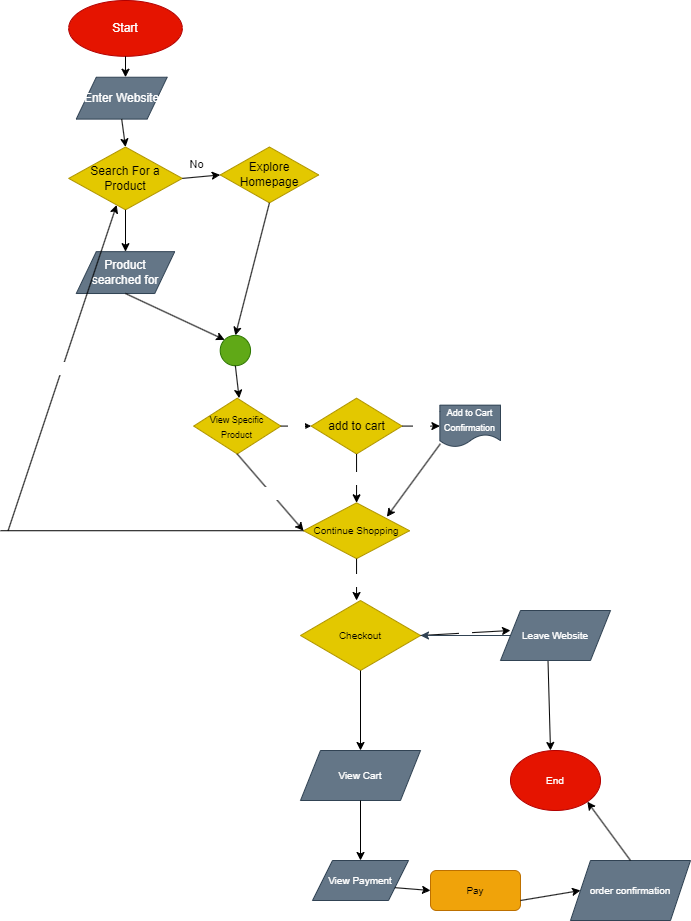

The diagram above was exported from draw.io. Its source (the exported page's mxGraphModel, read from the mxfile embedded in the PNG):
<mxGraphModel dx="613" dy="598" grid="1" gridSize="10" guides="1" tooltips="1" connect="1" arrows="1" fold="1" page="1" pageScale="1" pageWidth="850" pageHeight="1100" math="0" shadow="0">
  <root>
    <mxCell id="0" />
    <mxCell id="1" parent="0" />
    <mxCell id="47" value="" style="group;fontSize=8;" vertex="1" connectable="0" parent="1">
      <mxGeometry x="90" y="80" width="500" height="600" as="geometry" />
    </mxCell>
    <mxCell id="2" value="Start" style="ellipse;whiteSpace=wrap;html=1;fillColor=#e51400;fontColor=#ffffff;strokeColor=#B20000;" vertex="1" parent="47">
      <mxGeometry x="68.18181818181817" width="113.63636363636361" height="55.81395348837209" as="geometry" />
    </mxCell>
    <mxCell id="3" value="" style="endArrow=classic;html=1;exitX=0.5;exitY=1;exitDx=0;exitDy=0;" edge="1" parent="47" source="2">
      <mxGeometry width="50" height="50" relative="1" as="geometry">
        <mxPoint x="265.1515151515151" y="195.3488372093023" as="sourcePoint" />
        <mxPoint x="125" y="76.74418604651162" as="targetPoint" />
      </mxGeometry>
    </mxCell>
    <mxCell id="4" value="Enter Website" style="shape=parallelogram;perimeter=parallelogramPerimeter;whiteSpace=wrap;html=1;fixedSize=1;fillColor=#647687;fontColor=#ffffff;strokeColor=#314354;" vertex="1" parent="47">
      <mxGeometry x="75.75757575757575" y="76.74418604651162" width="90.90909090909089" height="41.86046511627907" as="geometry" />
    </mxCell>
    <mxCell id="5" value="Search For a Product" style="rhombus;whiteSpace=wrap;html=1;fillColor=#e3c800;fontColor=#000000;strokeColor=#B09500;" vertex="1" parent="47">
      <mxGeometry x="68.18181818181817" y="146.51162790697674" width="113.63636363636361" height="62.790697674418595" as="geometry" />
    </mxCell>
    <mxCell id="6" value="Explore Homepage" style="rhombus;whiteSpace=wrap;html=1;fillColor=#e3c800;fontColor=#000000;strokeColor=#B09500;" vertex="1" parent="47">
      <mxGeometry x="219.69696969696966" y="146.51162790697674" width="98.48484848484847" height="55.81395348837209" as="geometry" />
    </mxCell>
    <mxCell id="7" value="" style="endArrow=classic;html=1;exitX=0.5;exitY=1;exitDx=0;exitDy=0;entryX=0.5;entryY=0;entryDx=0;entryDy=0;" edge="1" parent="47" source="4" target="5">
      <mxGeometry width="50" height="50" relative="1" as="geometry">
        <mxPoint x="174.24242424242422" y="153.48837209302323" as="sourcePoint" />
        <mxPoint x="212.1212121212121" y="118.60465116279069" as="targetPoint" />
      </mxGeometry>
    </mxCell>
    <mxCell id="9" value="" style="endArrow=classic;html=1;exitX=1;exitY=0.5;exitDx=0;exitDy=0;entryX=0;entryY=0.5;entryDx=0;entryDy=0;" edge="1" parent="47" source="5" target="6">
      <mxGeometry relative="1" as="geometry">
        <mxPoint x="212.1212121212121" y="167.4418604651163" as="sourcePoint" />
        <mxPoint x="257.5757575757575" y="177.5581395348837" as="targetPoint" />
      </mxGeometry>
    </mxCell>
    <mxCell id="10" value="No" style="edgeLabel;resizable=0;html=1;align=center;verticalAlign=middle;" connectable="0" vertex="1" parent="9">
      <mxGeometry relative="1" as="geometry">
        <mxPoint x="-5" y="-13" as="offset" />
      </mxGeometry>
    </mxCell>
    <mxCell id="11" value="" style="endArrow=classic;html=1;exitX=0.5;exitY=1;exitDx=0;exitDy=0;" edge="1" parent="47" source="5">
      <mxGeometry width="50" height="50" relative="1" as="geometry">
        <mxPoint x="174.24242424242422" y="265.1162790697674" as="sourcePoint" />
        <mxPoint x="125" y="251.16279069767438" as="targetPoint" />
      </mxGeometry>
    </mxCell>
    <mxCell id="12" value="Product &lt;br&gt;searched for" style="shape=parallelogram;perimeter=parallelogramPerimeter;whiteSpace=wrap;html=1;fixedSize=1;fillColor=#647687;fontColor=#ffffff;strokeColor=#314354;" vertex="1" parent="47">
      <mxGeometry x="75.75757575757575" y="251.16279069767438" width="98.48484848484847" height="41.86046511627907" as="geometry" />
    </mxCell>
    <mxCell id="13" value="" style="ellipse;whiteSpace=wrap;html=1;aspect=fixed;fillColor=#60a917;fontColor=#ffffff;strokeColor=#2D7600;" vertex="1" parent="47">
      <mxGeometry x="219.69696969696966" y="334.8837209302326" width="30.341291704928064" height="30.341291704928064" as="geometry" />
    </mxCell>
    <mxCell id="16" value="" style="endArrow=classic;html=1;exitX=0.5;exitY=1;exitDx=0;exitDy=0;entryX=0;entryY=0;entryDx=0;entryDy=0;" edge="1" parent="47" source="12" target="13">
      <mxGeometry width="50" height="50" relative="1" as="geometry">
        <mxPoint x="136.36363636363635" y="341.86046511627904" as="sourcePoint" />
        <mxPoint x="174.24242424242422" y="306.97674418604646" as="targetPoint" />
      </mxGeometry>
    </mxCell>
    <mxCell id="17" value="" style="endArrow=classic;html=1;exitX=0.5;exitY=1;exitDx=0;exitDy=0;entryX=0.5;entryY=0;entryDx=0;entryDy=0;" edge="1" parent="47" source="6" target="13">
      <mxGeometry width="50" height="50" relative="1" as="geometry">
        <mxPoint x="272.7272727272727" y="230.23255813953483" as="sourcePoint" />
        <mxPoint x="310.6060606060605" y="195.3488372093023" as="targetPoint" />
      </mxGeometry>
    </mxCell>
    <mxCell id="18" value="" style="endArrow=classic;html=1;exitX=0.5;exitY=1;exitDx=0;exitDy=0;" edge="1" parent="47" source="13">
      <mxGeometry width="50" height="50" relative="1" as="geometry">
        <mxPoint x="250" y="404.6511627906977" as="sourcePoint" />
        <mxPoint x="238.63636363636357" y="397.6744186046511" as="targetPoint" />
      </mxGeometry>
    </mxCell>
    <mxCell id="21" value="add to cart" style="rhombus;whiteSpace=wrap;html=1;fillColor=#e3c800;strokeColor=#B09500;fontColor=#000000;" vertex="1" parent="47">
      <mxGeometry x="310.6060606060605" y="397.6744186046511" width="90.90909090909089" height="55.81395348837209" as="geometry" />
    </mxCell>
    <mxCell id="24" value="&lt;font style=&quot;font-size: 9px;&quot;&gt;View Specific &lt;br&gt;Product&lt;/font&gt;" style="rhombus;whiteSpace=wrap;html=1;fontColor=#000000;fillColor=#e3c800;strokeColor=#B09500;" vertex="1" parent="47">
      <mxGeometry x="193.18181818181816" y="397.6744186046511" width="87.12121212121211" height="55.81395348837209" as="geometry" />
    </mxCell>
    <mxCell id="29" value="" style="endArrow=classic;html=1;fontColor=#FFFFFF;exitX=1;exitY=0.5;exitDx=0;exitDy=0;entryX=0;entryY=0.5;entryDx=0;entryDy=0;" edge="1" parent="47" source="24" target="21">
      <mxGeometry relative="1" as="geometry">
        <mxPoint x="257.5757575757575" y="453.48837209302326" as="sourcePoint" />
        <mxPoint x="333.33333333333326" y="453.48837209302326" as="targetPoint" />
      </mxGeometry>
    </mxCell>
    <mxCell id="30" value="Yes" style="edgeLabel;resizable=0;html=1;align=center;verticalAlign=middle;fontColor=#FFFFFF;" connectable="0" vertex="1" parent="29">
      <mxGeometry relative="1" as="geometry" />
    </mxCell>
    <mxCell id="31" value="" style="endArrow=classic;html=1;fontColor=#FFFFFF;exitX=0.5;exitY=1;exitDx=0;exitDy=0;entryX=0.5;entryY=0;entryDx=0;entryDy=0;" edge="1" parent="47" source="21" target="41">
      <mxGeometry relative="1" as="geometry">
        <mxPoint x="348.48484848484844" y="467.44186046511624" as="sourcePoint" />
        <mxPoint x="356.060606060606" y="495.3488372093023" as="targetPoint" />
      </mxGeometry>
    </mxCell>
    <mxCell id="32" value="No" style="edgeLabel;resizable=0;html=1;align=center;verticalAlign=middle;fontColor=#FFFFFF;" connectable="0" vertex="1" parent="31">
      <mxGeometry relative="1" as="geometry" />
    </mxCell>
    <mxCell id="33" value="&lt;font style=&quot;font-size: 9px;&quot;&gt;Add to Cart&lt;br&gt;Confirmation&lt;/font&gt;" style="shape=document;whiteSpace=wrap;html=1;boundedLbl=1;fontColor=#ffffff;fillColor=#647687;strokeColor=#314354;" vertex="1" parent="47">
      <mxGeometry x="439.3939393939393" y="404.6511627906977" width="60.606060606060595" height="41.86046511627907" as="geometry" />
    </mxCell>
    <mxCell id="34" value="" style="endArrow=classic;html=1;fontColor=#FFFFFF;" edge="1" parent="47">
      <mxGeometry relative="1" as="geometry">
        <mxPoint x="401.51515151515144" y="425.5813953488372" as="sourcePoint" />
        <mxPoint x="439.3939393939393" y="425.5813953488372" as="targetPoint" />
      </mxGeometry>
    </mxCell>
    <mxCell id="35" value="Yes" style="edgeLabel;resizable=0;html=1;align=center;verticalAlign=middle;fontColor=#FFFFFF;" connectable="0" vertex="1" parent="34">
      <mxGeometry relative="1" as="geometry" />
    </mxCell>
    <mxCell id="36" value="" style="endArrow=classic;html=1;fontColor=#FFFFFF;exitX=0.5;exitY=1;exitDx=0;exitDy=0;entryX=0;entryY=0.5;entryDx=0;entryDy=0;" edge="1" parent="47" source="24" target="41">
      <mxGeometry relative="1" as="geometry">
        <mxPoint x="287.8787878787878" y="474.41860465116275" as="sourcePoint" />
        <mxPoint x="310.6060606060605" y="523.2558139534883" as="targetPoint" />
      </mxGeometry>
    </mxCell>
    <mxCell id="37" value="No" style="edgeLabel;resizable=0;html=1;align=center;verticalAlign=middle;fontColor=#FFFFFF;" connectable="0" vertex="1" parent="36">
      <mxGeometry relative="1" as="geometry" />
    </mxCell>
    <mxCell id="40" value="" style="endArrow=classic;html=1;fontColor=#FFFFFF;exitX=0.008;exitY=0.922;exitDx=0;exitDy=0;exitPerimeter=0;" edge="1" parent="47" source="33">
      <mxGeometry width="50" height="50" relative="1" as="geometry">
        <mxPoint x="446.96969696969694" y="502.32558139534876" as="sourcePoint" />
        <mxPoint x="386.3636363636363" y="516.2790697674419" as="targetPoint" />
      </mxGeometry>
    </mxCell>
    <mxCell id="41" value="&lt;font style=&quot;font-size: 10px;&quot;&gt;Continue Shopping&lt;/font&gt;" style="rhombus;whiteSpace=wrap;html=1;fontColor=#000000;fillColor=#e3c800;strokeColor=#B09500;" vertex="1" parent="47">
      <mxGeometry x="303.030303030303" y="502.32558139534876" width="106.06060606060605" height="55.81395348837209" as="geometry" />
    </mxCell>
    <mxCell id="42" value="" style="endArrow=none;html=1;fontColor=#FFFFFF;entryX=0;entryY=0.5;entryDx=0;entryDy=0;" edge="1" parent="47" target="41">
      <mxGeometry width="50" height="50" relative="1" as="geometry">
        <mxPoint y="530.2325581395348" as="sourcePoint" />
        <mxPoint x="227.27272727272722" y="551.1627906976745" as="targetPoint" />
      </mxGeometry>
    </mxCell>
    <mxCell id="43" value="" style="endArrow=classic;html=1;fontColor=#FFFFFF;" edge="1" parent="47" target="5">
      <mxGeometry relative="1" as="geometry">
        <mxPoint x="7.575757575757574" y="530.2325581395348" as="sourcePoint" />
        <mxPoint x="90.90909090909089" y="523.2558139534883" as="targetPoint" />
      </mxGeometry>
    </mxCell>
    <mxCell id="44" value="Yes" style="edgeLabel;resizable=0;html=1;align=center;verticalAlign=middle;fontColor=#FFFFFF;" connectable="0" vertex="1" parent="43">
      <mxGeometry relative="1" as="geometry" />
    </mxCell>
    <mxCell id="45" value="" style="endArrow=classic;html=1;fontColor=#FFFFFF;exitX=0.5;exitY=1;exitDx=0;exitDy=0;" edge="1" parent="47" source="41">
      <mxGeometry relative="1" as="geometry">
        <mxPoint x="371.2121212121212" y="572.0930232558138" as="sourcePoint" />
        <mxPoint x="356.060606060606" y="600" as="targetPoint" />
      </mxGeometry>
    </mxCell>
    <mxCell id="46" value="No" style="edgeLabel;resizable=0;html=1;align=center;verticalAlign=middle;fontColor=#FFFFFF;" connectable="0" vertex="1" parent="45">
      <mxGeometry relative="1" as="geometry" />
    </mxCell>
    <mxCell id="48" value="Checkout" style="rhombus;whiteSpace=wrap;html=1;fontSize=10;fontColor=#000000;fillColor=#e3c800;strokeColor=#B09500;" vertex="1" parent="1">
      <mxGeometry x="390" y="680" width="120" height="70" as="geometry" />
    </mxCell>
    <mxCell id="49" value="" style="endArrow=classic;html=1;fontSize=10;fontColor=#FFFFFF;exitX=1;exitY=0.5;exitDx=0;exitDy=0;" edge="1" parent="1" source="48">
      <mxGeometry relative="1" as="geometry">
        <mxPoint x="500" y="720" as="sourcePoint" />
        <mxPoint x="600" y="710" as="targetPoint" />
      </mxGeometry>
    </mxCell>
    <mxCell id="50" value="No" style="edgeLabel;resizable=0;html=1;align=center;verticalAlign=middle;fontSize=10;fontColor=#FFFFFF;" connectable="0" vertex="1" parent="49">
      <mxGeometry relative="1" as="geometry" />
    </mxCell>
    <mxCell id="52" value="" style="edgeStyle=none;html=1;fontSize=10;fontColor=#FFFFFF;exitX=0;exitY=0.5;exitDx=0;exitDy=0;fillColor=#647687;strokeColor=#314354;" edge="1" parent="1" source="51" target="48">
      <mxGeometry relative="1" as="geometry" />
    </mxCell>
    <mxCell id="51" value="Leave Website" style="shape=parallelogram;perimeter=parallelogramPerimeter;whiteSpace=wrap;html=1;fixedSize=1;fontSize=10;fontColor=#ffffff;fillColor=#647687;strokeColor=#314354;" vertex="1" parent="1">
      <mxGeometry x="590" y="690" width="110" height="50" as="geometry" />
    </mxCell>
    <mxCell id="53" value="" style="endArrow=classic;html=1;fontSize=10;fontColor=#FFFFFF;exitX=0.432;exitY=1.014;exitDx=0;exitDy=0;exitPerimeter=0;" edge="1" parent="1" source="51">
      <mxGeometry width="50" height="50" relative="1" as="geometry">
        <mxPoint x="620" y="840" as="sourcePoint" />
        <mxPoint x="640" y="830" as="targetPoint" />
      </mxGeometry>
    </mxCell>
    <mxCell id="54" value="End" style="ellipse;whiteSpace=wrap;html=1;fontSize=10;fontColor=#ffffff;fillColor=#e51400;strokeColor=#B20000;" vertex="1" parent="1">
      <mxGeometry x="600" y="830" width="90" height="60" as="geometry" />
    </mxCell>
    <mxCell id="56" value="" style="endArrow=classic;html=1;fontSize=10;fontColor=#FFFFFF;exitX=0.5;exitY=1;exitDx=0;exitDy=0;" edge="1" parent="1" source="48">
      <mxGeometry width="50" height="50" relative="1" as="geometry">
        <mxPoint x="380" y="810" as="sourcePoint" />
        <mxPoint x="450" y="830" as="targetPoint" />
      </mxGeometry>
    </mxCell>
    <mxCell id="57" value="View Cart" style="shape=parallelogram;perimeter=parallelogramPerimeter;whiteSpace=wrap;html=1;fixedSize=1;fontSize=10;fontColor=#ffffff;fillColor=#647687;strokeColor=#314354;" vertex="1" parent="1">
      <mxGeometry x="390" y="830" width="120" height="50" as="geometry" />
    </mxCell>
    <mxCell id="58" value="" style="endArrow=classic;html=1;fontSize=10;fontColor=#FFFFFF;exitX=0.5;exitY=1;exitDx=0;exitDy=0;" edge="1" parent="1" source="57">
      <mxGeometry width="50" height="50" relative="1" as="geometry">
        <mxPoint x="410" y="950" as="sourcePoint" />
        <mxPoint x="450" y="940" as="targetPoint" />
      </mxGeometry>
    </mxCell>
    <mxCell id="59" value="View Payment" style="shape=parallelogram;perimeter=parallelogramPerimeter;whiteSpace=wrap;html=1;fixedSize=1;fontSize=10;fontColor=#ffffff;fillColor=#647687;strokeColor=#314354;" vertex="1" parent="1">
      <mxGeometry x="402" y="940" width="96" height="40" as="geometry" />
    </mxCell>
    <mxCell id="60" value="Pay" style="rounded=1;whiteSpace=wrap;html=1;fontSize=10;fontColor=#000000;fillColor=#f0a30a;strokeColor=#BD7000;" vertex="1" parent="1">
      <mxGeometry x="520" y="950" width="90" height="40" as="geometry" />
    </mxCell>
    <mxCell id="61" value="" style="endArrow=classic;html=1;fontSize=10;fontColor=#FFFFFF;exitX=1;exitY=0.75;exitDx=0;exitDy=0;entryX=0;entryY=0.5;entryDx=0;entryDy=0;" edge="1" parent="1" source="59" target="60">
      <mxGeometry width="50" height="50" relative="1" as="geometry">
        <mxPoint x="490" y="1050" as="sourcePoint" />
        <mxPoint x="540" y="1000" as="targetPoint" />
      </mxGeometry>
    </mxCell>
    <mxCell id="62" value="" style="endArrow=classic;html=1;fontSize=10;fontColor=#FFFFFF;exitX=1;exitY=0.75;exitDx=0;exitDy=0;" edge="1" parent="1" source="60">
      <mxGeometry width="50" height="50" relative="1" as="geometry">
        <mxPoint x="610" y="1000" as="sourcePoint" />
        <mxPoint x="670" y="970" as="targetPoint" />
      </mxGeometry>
    </mxCell>
    <mxCell id="63" value="order confirmation" style="shape=parallelogram;perimeter=parallelogramPerimeter;whiteSpace=wrap;html=1;fixedSize=1;fontSize=10;fontColor=#ffffff;fillColor=#647687;strokeColor=#314354;" vertex="1" parent="1">
      <mxGeometry x="660" y="940" width="120" height="60" as="geometry" />
    </mxCell>
    <mxCell id="66" value="" style="endArrow=classic;html=1;fontSize=10;fontColor=#FFFFFF;exitX=0.5;exitY=0;exitDx=0;exitDy=0;entryX=1;entryY=1;entryDx=0;entryDy=0;" edge="1" parent="1" source="63" target="54">
      <mxGeometry width="50" height="50" relative="1" as="geometry">
        <mxPoint x="720" y="970" as="sourcePoint" />
        <mxPoint x="770" y="920" as="targetPoint" />
      </mxGeometry>
    </mxCell>
  </root>
</mxGraphModel>